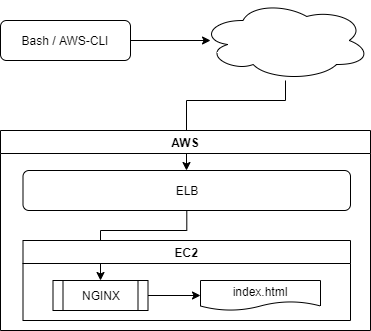

The diagram above was exported from draw.io. Its source (the exported page's mxGraphModel, read from the mxfile embedded in the PNG):
<mxGraphModel dx="888" dy="632" grid="1" gridSize="10" guides="1" tooltips="1" connect="1" arrows="1" fold="1" page="1" pageScale="1" pageWidth="850" pageHeight="1100" math="0" shadow="0">
  <root>
    <mxCell id="0" />
    <mxCell id="1" parent="0" />
    <mxCell id="6x2RZiDKWOu3AK_Zwxqa-3" style="edgeStyle=orthogonalEdgeStyle;rounded=0;orthogonalLoop=1;jettySize=auto;html=1;exitX=1;exitY=0.5;exitDx=0;exitDy=0;entryX=0.059;entryY=0.5;entryDx=0;entryDy=0;entryPerimeter=0;" edge="1" parent="1" source="6x2RZiDKWOu3AK_Zwxqa-1" target="6x2RZiDKWOu3AK_Zwxqa-2">
      <mxGeometry relative="1" as="geometry" />
    </mxCell>
    <mxCell id="6x2RZiDKWOu3AK_Zwxqa-1" value="Bash / AWS-CLI" style="rounded=1;whiteSpace=wrap;html=1;" vertex="1" parent="1">
      <mxGeometry x="100" y="60" width="130" height="40" as="geometry" />
    </mxCell>
    <mxCell id="6x2RZiDKWOu3AK_Zwxqa-18" style="edgeStyle=orthogonalEdgeStyle;rounded=0;orthogonalLoop=1;jettySize=auto;html=1;" edge="1" parent="1" source="6x2RZiDKWOu3AK_Zwxqa-2" target="6x2RZiDKWOu3AK_Zwxqa-5">
      <mxGeometry relative="1" as="geometry">
        <Array as="points">
          <mxPoint x="385" y="140" />
          <mxPoint x="286" y="140" />
        </Array>
      </mxGeometry>
    </mxCell>
    <mxCell id="6x2RZiDKWOu3AK_Zwxqa-2" value="" style="ellipse;shape=cloud;whiteSpace=wrap;html=1;" vertex="1" parent="1">
      <mxGeometry x="300" y="40" width="170" height="80" as="geometry" />
    </mxCell>
    <mxCell id="6x2RZiDKWOu3AK_Zwxqa-4" value="AWS" style="swimlane;" vertex="1" parent="1">
      <mxGeometry x="100" y="170" width="370" height="200" as="geometry" />
    </mxCell>
    <mxCell id="6x2RZiDKWOu3AK_Zwxqa-11" value="" style="edgeStyle=orthogonalEdgeStyle;rounded=0;orthogonalLoop=1;jettySize=auto;html=1;entryX=0.5;entryY=0;entryDx=0;entryDy=0;" edge="1" parent="6x2RZiDKWOu3AK_Zwxqa-4" source="6x2RZiDKWOu3AK_Zwxqa-5" target="6x2RZiDKWOu3AK_Zwxqa-12">
      <mxGeometry relative="1" as="geometry">
        <mxPoint x="100" y="110" as="targetPoint" />
        <Array as="points">
          <mxPoint x="186" y="100" />
          <mxPoint x="100" y="100" />
        </Array>
      </mxGeometry>
    </mxCell>
    <mxCell id="6x2RZiDKWOu3AK_Zwxqa-5" value="ELB" style="rounded=1;whiteSpace=wrap;html=1;" vertex="1" parent="6x2RZiDKWOu3AK_Zwxqa-4">
      <mxGeometry x="22.5" y="40" width="327.5" height="40" as="geometry" />
    </mxCell>
    <mxCell id="6x2RZiDKWOu3AK_Zwxqa-7" value="EC2" style="swimlane;startSize=23;" vertex="1" parent="6x2RZiDKWOu3AK_Zwxqa-4">
      <mxGeometry x="22.5" y="110" width="327.5" height="80" as="geometry" />
    </mxCell>
    <mxCell id="6x2RZiDKWOu3AK_Zwxqa-16" value="" style="edgeStyle=orthogonalEdgeStyle;rounded=0;orthogonalLoop=1;jettySize=auto;html=1;entryX=0;entryY=0.5;entryDx=0;entryDy=0;" edge="1" parent="6x2RZiDKWOu3AK_Zwxqa-7" source="6x2RZiDKWOu3AK_Zwxqa-12" target="6x2RZiDKWOu3AK_Zwxqa-15">
      <mxGeometry relative="1" as="geometry">
        <mxPoint x="205" y="55" as="targetPoint" />
      </mxGeometry>
    </mxCell>
    <mxCell id="6x2RZiDKWOu3AK_Zwxqa-12" value="NGINX" style="shape=process;whiteSpace=wrap;html=1;backgroundOutline=1;" vertex="1" parent="6x2RZiDKWOu3AK_Zwxqa-7">
      <mxGeometry x="30" y="40" width="95" height="30" as="geometry" />
    </mxCell>
    <mxCell id="6x2RZiDKWOu3AK_Zwxqa-15" value="index.html" style="shape=document;whiteSpace=wrap;html=1;boundedLbl=1;" vertex="1" parent="6x2RZiDKWOu3AK_Zwxqa-7">
      <mxGeometry x="177.5" y="40" width="120" height="30" as="geometry" />
    </mxCell>
  </root>
</mxGraphModel>